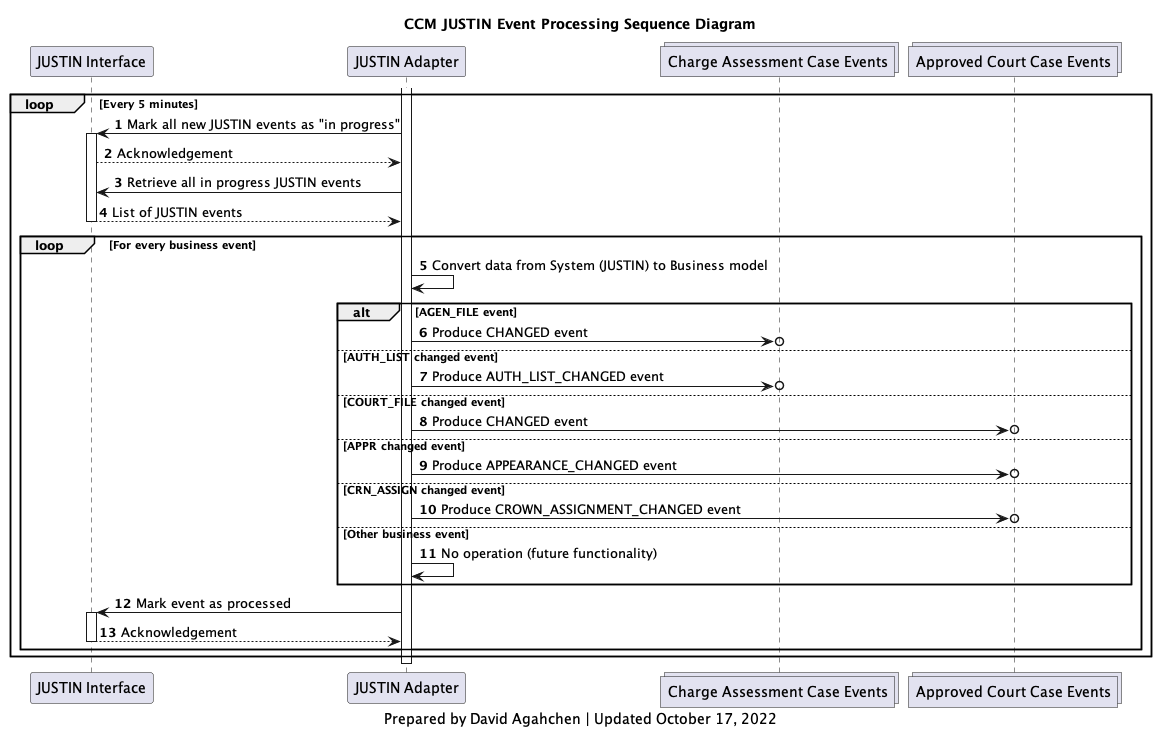

The diagram above was rendered by PlantUML. Its source (embedded in the PNG):
@startuml
'hide footbox
participant j_interface as "JUSTIN Interface"
participant j_adapter as "JUSTIN Adapter"
collections charge_assessment_cases_topic as "Charge Assessment Case Events"
collections approved_court_cases_topic as "Approved Court Case Events"

title
CCM JUSTIN Event Processing Sequence Diagram
end title

autonumber

activate j_adapter
loop Every 5 minutes
    j_adapter-> j_interface: Mark all new JUSTIN events as "in progress"
    activate j_interface
    j_interface --> j_adapter: Acknowledgement
    j_adapter-> j_interface: Retrieve all in progress JUSTIN events
    j_interface --> j_adapter: List of JUSTIN events
    deactivate j_interface
    loop For every business event
        j_adapter -> j_adapter: Convert data from System (JUSTIN) to Business model
        alt AGEN_FILE event
            j_adapter ->o charge_assessment_cases_topic: Produce CHANGED event
        else AUTH_LIST changed event
            j_adapter ->o charge_assessment_cases_topic: Produce AUTH_LIST_CHANGED event
        else COURT_FILE changed event
            j_adapter ->o approved_court_cases_topic: Produce CHANGED event
        else APPR changed event
            j_adapter ->o approved_court_cases_topic: Produce APPEARANCE_CHANGED event
        else CRN_ASSIGN changed event
            j_adapter ->o approved_court_cases_topic: Produce CROWN_ASSIGNMENT_CHANGED event
        else Other business event
            j_adapter -> j_adapter: No operation (future functionality)
        end
        j_adapter -> j_interface: Mark event as processed
        activate j_interface
        j_interface --> j_adapter: Acknowledgement
        deactivate j_interface
    end
end
deactivate j_adapter

caption
Prepared by David Agahchen | Updated October 17, 2022
end caption
@enduml